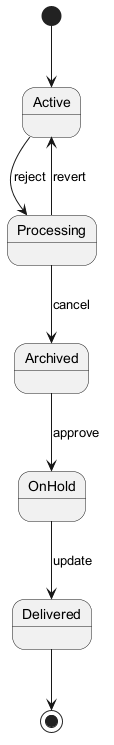

The diagram above was rendered by PlantUML. Its source (embedded in the PNG):
@startuml
skinparam monochrome true
[*] --> Active
Active --> Processing : reject
Processing --> Archived : cancel
Archived --> OnHold : approve
OnHold --> Delivered : update
Processing --> Active : revert
Delivered --> [*]
@enduml